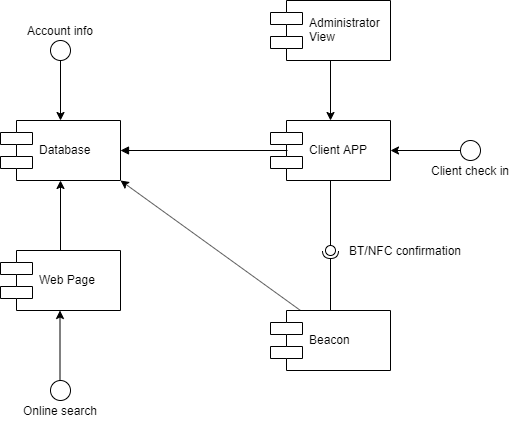

The diagram above was exported from draw.io. Its source (the exported page's mxGraphModel, read from the mxfile embedded in the PNG):
<mxGraphModel dx="71" dy="1640" grid="1" gridSize="10" guides="1" tooltips="1" connect="1" arrows="1" fold="1" page="1" pageScale="1" pageWidth="827" pageHeight="1169" math="0" shadow="0">
  <root>
    <mxCell id="0" />
    <mxCell id="1" parent="0" />
    <mxCell id="zcvoQMURPDsF-ZSkV-oA-1" value="Administrator&#10;View" style="shape=component;align=left;spacingLeft=36;" vertex="1" parent="1">
      <mxGeometry x="1140" y="-60" width="120" height="60" as="geometry" />
    </mxCell>
    <mxCell id="zcvoQMURPDsF-ZSkV-oA-2" value="Database" style="shape=component;align=left;spacingLeft=36;" vertex="1" parent="1">
      <mxGeometry x="870" y="60" width="120" height="60" as="geometry" />
    </mxCell>
    <mxCell id="zcvoQMURPDsF-ZSkV-oA-3" value="Web Page" style="shape=component;align=left;spacingLeft=36;" vertex="1" parent="1">
      <mxGeometry x="870" y="190" width="120" height="60" as="geometry" />
    </mxCell>
    <mxCell id="zcvoQMURPDsF-ZSkV-oA-4" value="Beacon" style="shape=component;align=left;spacingLeft=36;" vertex="1" parent="1">
      <mxGeometry x="1140" y="250" width="120" height="60" as="geometry" />
    </mxCell>
    <mxCell id="zcvoQMURPDsF-ZSkV-oA-5" value="Client APP" style="shape=component;align=left;spacingLeft=36;" vertex="1" parent="1">
      <mxGeometry x="1140" y="60" width="120" height="60" as="geometry" />
    </mxCell>
    <mxCell id="zcvoQMURPDsF-ZSkV-oA-10" value="Client check in" style="text;html=1;align=center;verticalAlign=middle;resizable=0;points=[];;autosize=1;" vertex="1" parent="1">
      <mxGeometry x="1295" y="100" width="90" height="20" as="geometry" />
    </mxCell>
    <mxCell id="zcvoQMURPDsF-ZSkV-oA-11" value="&lt;br&gt;" style="endArrow=block;endFill=1;html=1;edgeStyle=orthogonalEdgeStyle;align=left;verticalAlign=top;entryX=1;entryY=0.5;entryDx=0;entryDy=0;" edge="1" parent="1" target="zcvoQMURPDsF-ZSkV-oA-2">
      <mxGeometry x="-1" relative="1" as="geometry">
        <mxPoint x="1157" y="90" as="sourcePoint" />
        <mxPoint x="1090" y="210" as="targetPoint" />
      </mxGeometry>
    </mxCell>
    <mxCell id="zcvoQMURPDsF-ZSkV-oA-12" value="" style="resizable=0;html=1;align=left;verticalAlign=bottom;labelBackgroundColor=#ffffff;fontSize=10;" connectable="0" vertex="1" parent="zcvoQMURPDsF-ZSkV-oA-11">
      <mxGeometry x="-1" relative="1" as="geometry" />
    </mxCell>
    <mxCell id="zcvoQMURPDsF-ZSkV-oA-14" value="" style="edgeStyle=orthogonalEdgeStyle;rounded=0;orthogonalLoop=1;jettySize=auto;html=1;entryX=0.5;entryY=0;entryDx=0;entryDy=0;" edge="1" parent="1" target="zcvoQMURPDsF-ZSkV-oA-2">
      <mxGeometry relative="1" as="geometry">
        <mxPoint x="930" as="sourcePoint" />
        <mxPoint x="941" y="60" as="targetPoint" />
      </mxGeometry>
    </mxCell>
    <mxCell id="zcvoQMURPDsF-ZSkV-oA-15" value="Account info" style="text;html=1;align=center;verticalAlign=middle;resizable=0;points=[];;autosize=1;" vertex="1" parent="1">
      <mxGeometry x="890" y="-40" width="80" height="20" as="geometry" />
    </mxCell>
    <mxCell id="zcvoQMURPDsF-ZSkV-oA-17" value="" style="ellipse;whiteSpace=wrap;html=1;" vertex="1" parent="1">
      <mxGeometry x="1330" y="80" width="20" height="20" as="geometry" />
    </mxCell>
    <mxCell id="zcvoQMURPDsF-ZSkV-oA-18" value="" style="ellipse;whiteSpace=wrap;html=1;" vertex="1" parent="1">
      <mxGeometry x="920" y="-20" width="20" height="20" as="geometry" />
    </mxCell>
    <mxCell id="zcvoQMURPDsF-ZSkV-oA-19" value="" style="endArrow=classic;html=1;entryX=0.5;entryY=1;entryDx=0;entryDy=0;" edge="1" parent="1" target="zcvoQMURPDsF-ZSkV-oA-2">
      <mxGeometry width="50" height="50" relative="1" as="geometry">
        <mxPoint x="930" y="190" as="sourcePoint" />
        <mxPoint x="980" y="140" as="targetPoint" />
        <Array as="points" />
      </mxGeometry>
    </mxCell>
    <mxCell id="zcvoQMURPDsF-ZSkV-oA-20" value="" style="endArrow=classic;html=1;exitX=0.25;exitY=0;exitDx=0;exitDy=0;" edge="1" parent="1" source="zcvoQMURPDsF-ZSkV-oA-4">
      <mxGeometry width="50" height="50" relative="1" as="geometry">
        <mxPoint x="1150" y="180" as="sourcePoint" />
        <mxPoint x="990" y="120" as="targetPoint" />
      </mxGeometry>
    </mxCell>
    <mxCell id="zcvoQMURPDsF-ZSkV-oA-21" value="" style="endArrow=classic;html=1;entryX=0.5;entryY=1;entryDx=0;entryDy=0;" edge="1" parent="1">
      <mxGeometry width="50" height="50" relative="1" as="geometry">
        <mxPoint x="929.5" y="320" as="sourcePoint" />
        <mxPoint x="929.5" y="250" as="targetPoint" />
        <Array as="points" />
      </mxGeometry>
    </mxCell>
    <mxCell id="zcvoQMURPDsF-ZSkV-oA-24" value="" style="ellipse;whiteSpace=wrap;html=1;" vertex="1" parent="1">
      <mxGeometry x="920" y="320" width="20" height="20" as="geometry" />
    </mxCell>
    <mxCell id="zcvoQMURPDsF-ZSkV-oA-25" value="Online search" style="text;html=1;align=center;verticalAlign=middle;resizable=0;points=[];;autosize=1;" vertex="1" parent="1">
      <mxGeometry x="885" y="340" width="90" height="20" as="geometry" />
    </mxCell>
    <mxCell id="zcvoQMURPDsF-ZSkV-oA-26" value="BT/NFC confirmation" style="text;html=1;align=center;verticalAlign=middle;resizable=0;points=[];;autosize=1;" vertex="1" parent="1">
      <mxGeometry x="1210" y="180" width="130" height="20" as="geometry" />
    </mxCell>
    <mxCell id="zcvoQMURPDsF-ZSkV-oA-27" value="" style="endArrow=classic;html=1;entryX=0.5;entryY=0;entryDx=0;entryDy=0;exitX=0.5;exitY=1;exitDx=0;exitDy=0;" edge="1" parent="1" source="zcvoQMURPDsF-ZSkV-oA-1" target="zcvoQMURPDsF-ZSkV-oA-5">
      <mxGeometry width="50" height="50" relative="1" as="geometry">
        <mxPoint x="1195" as="sourcePoint" />
        <mxPoint x="1245" y="-50" as="targetPoint" />
      </mxGeometry>
    </mxCell>
    <mxCell id="zcvoQMURPDsF-ZSkV-oA-28" value="" style="endArrow=classic;html=1;" edge="1" parent="1">
      <mxGeometry width="50" height="50" relative="1" as="geometry">
        <mxPoint x="1330" y="90" as="sourcePoint" />
        <mxPoint x="1260" y="90" as="targetPoint" />
      </mxGeometry>
    </mxCell>
    <mxCell id="zcvoQMURPDsF-ZSkV-oA-30" value="" style="rounded=0;orthogonalLoop=1;jettySize=auto;html=1;endArrow=none;endFill=0;" edge="1" target="zcvoQMURPDsF-ZSkV-oA-32" parent="1">
      <mxGeometry relative="1" as="geometry">
        <mxPoint x="1200" y="120" as="sourcePoint" />
        <Array as="points" />
      </mxGeometry>
    </mxCell>
    <mxCell id="zcvoQMURPDsF-ZSkV-oA-31" value="" style="rounded=0;orthogonalLoop=1;jettySize=auto;html=1;endArrow=halfCircle;endFill=0;entryX=0.5;entryY=0.5;entryDx=0;entryDy=0;endSize=6;strokeWidth=1;exitX=0.5;exitY=0;exitDx=0;exitDy=0;" edge="1" target="zcvoQMURPDsF-ZSkV-oA-32" parent="1" source="zcvoQMURPDsF-ZSkV-oA-4">
      <mxGeometry relative="1" as="geometry">
        <mxPoint x="940" y="385" as="sourcePoint" />
      </mxGeometry>
    </mxCell>
    <mxCell id="zcvoQMURPDsF-ZSkV-oA-32" value="" style="ellipse;whiteSpace=wrap;html=1;fontFamily=Helvetica;fontSize=12;fontColor=#000000;align=center;strokeColor=#000000;fillColor=#ffffff;points=[];aspect=fixed;resizable=0;" vertex="1" parent="1">
      <mxGeometry x="1195" y="185" width="10" height="10" as="geometry" />
    </mxCell>
  </root>
</mxGraphModel>